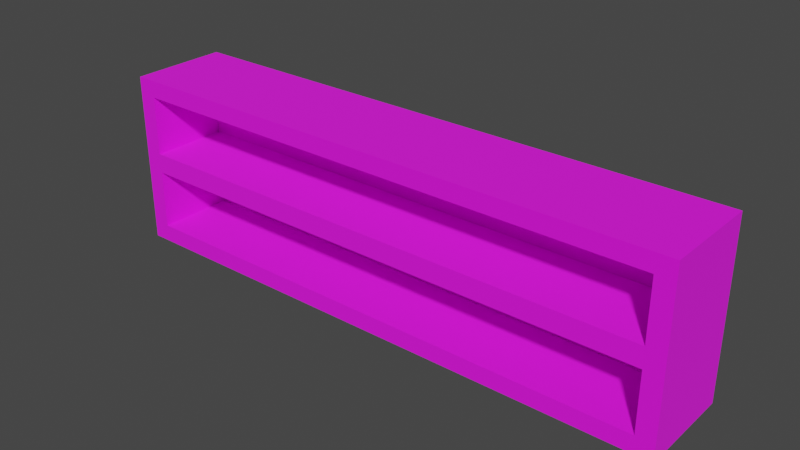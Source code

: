# Source: Bookshelf.blend  (saved by Blender 2.92.15; exported with 4.5.12 LTS)
import bpy
from mathutils import Matrix  # noqa: F401  (used for matrix-valued properties, if any)

bpy.ops.wm.read_factory_settings(use_empty=True)
scene = bpy.context.scene
scene.name = 'Scene'

# ---- collections
col_collection = bpy.data.collections.new('Collection'); scene.collection.children.link(col_collection)

# ---- images (referenced by path relative to the original .blend; pixels are not part of the script)
import os
ASSET_DIR = os.environ.get("B2B_ASSET_DIR", "")  # directory of the original .blend (textures are referenced by path, not embedded)
HERE = os.path.dirname(os.path.abspath(__file__))  # packed textures are extracted next to this script under _unpacked/

def load_image(name, relpath, width, height, colorspace="sRGB"):
    """Load a texture the original file referenced (path relative to the .blend, or extracted next to this script)."""
    p = next((c for c in (os.path.join(HERE, relpath), os.path.join(ASSET_DIR, relpath)) if relpath and os.path.exists(c)), "")
    if p:
        img = bpy.data.images.load(p, check_existing=True)
        img.name = name
    else:  # same state as the original file: an image datablock whose file is absent (Cycles renders it pink)
        img = bpy.data.images.new(name, width, height)
        img.source = "FILE"
        img.filepath = "//" + (relpath or name)
    img.colorspace_settings.name = colorspace
    return img
img_darkwood_jpg = load_image('darkwood.jpg', 'darkwood.jpg', 1024, 1024, 'sRGB')

# ---- materials (node trees are filled in below, after node groups)
mat_material = bpy.data.materials.new('Material')
mat_material.alpha_threshold = 0.0
mat_material.use_transparent_shadow = False
mat_material.line_color = (0.0, 0.0, 0.0, 1.0)

# ---- material node trees
mat_material.use_nodes = True; mat_material.node_tree.nodes.clear()
_N = mat_material.node_tree.nodes; _L = mat_material.node_tree.links
n0 = _N.new('ShaderNodeOutputMaterial'); n0.name = 'Material Output'; n0.location = (300, 300)
n1 = _N.new('ShaderNodeBsdfPrincipled'); n1.name = 'Principled BSDF'; n1.location = (10, 300)
n1.distribution = 'GGX'
n1.subsurface_method = 'BURLEY'
n1.inputs[2].default_value = 1.0
n1.inputs[3].default_value = 1.45
n1.inputs[27].default_value = (0.0, 0.0, 0.0, 1.0)
n1.inputs[28].default_value = 1.0
n2 = _N.new('ShaderNodeTexImage'); n2.name = 'Image Texture'; n2.location = (-280, 280)
n2.image = img_darkwood_jpg
_L.new(n1.outputs[0], n0.inputs[0])
_L.new(n2.outputs[0], n1.inputs[0])
n0.is_active_output = True

# ---- world
world_world = bpy.data.worlds.new('World'); scene.world = world_world
world_world.use_nodes = True; world_world.node_tree.nodes.clear()
_N = world_world.node_tree.nodes; _L = world_world.node_tree.links
n0 = _N.new('ShaderNodeOutputWorld'); n0.name = 'World Output'; n0.location = (300, 300)
n1 = _N.new('ShaderNodeBackground'); n1.name = 'Background'; n1.location = (10, 300)
n1.inputs[0].default_value = (0.05088, 0.05088, 0.05088, 1.0)
_L.new(n1.outputs[0], n0.inputs[0])
n0.is_active_output = True
world_world.color = (0.05088, 0.05088, 0.05088)
world_world.use_sun_shadow = False
world_world.sun_shadow_jitter_overblur = 0.0

# ---- meshes
me_cube_001 = bpy.data.meshes.new('Cube.001')
me_cube_001.from_pydata([(-6.032, -1.031, -1.821), (-6.032, -1.031, 1.821), (-6.032, 1.031, -1.821), (-6.032, 1.031, 1.821), (6.032, -1.031, -1.821), (6.032, -1.031, 1.821), (6.032, 1.031, -1.821), (6.032, 1.031, 1.821), (-6.032, -1.031, -1.46), (-6.032, -1.031, 0.0), (-6.032, -1.031, 1.46), (-6.032, 1.031, 1.46), (-6.032, 1.031, 0.0), (-6.032, 1.031, -1.46), (6.032, 1.031, 1.46), (6.032, 1.031, 0.0), (6.032, 1.031, -1.46), (6.032, -1.031, 1.46), (6.032, -1.031, 0.0), (6.032, -1.031, -1.46), (5.656, 1.031, -1.821), (-5.656, 1.031, -1.821), (-5.656, 1.031, 1.821), (5.656, 1.031, 1.821), (-5.656, -1.031, -1.821), (5.656, -1.031, -1.821), (5.656, -1.031, 1.821), (-5.656, -1.031, 1.821), (5.656, -1.031, -1.46), (-5.656, -1.031, -1.46), (5.656, -1.031, 0.0), (-5.656, -1.031, 0.0), (5.656, -1.031, 1.46), (-5.656, -1.031, 1.46), (-5.656, 1.031, -1.46), (5.656, 1.031, -1.46), (-5.656, 1.031, 0.0), (5.656, 1.031, 0.0), (-5.656, 1.031, 1.46), (5.656, 1.031, 1.46), (-6.032, -1.031, 0.2088), (-6.032, 1.031, 0.2088), (6.032, 1.031, 0.2088), (6.032, -1.031, 0.2088), (-5.656, 1.031, 0.2088), (5.656, 1.031, 0.2088), (5.656, -1.031, 0.2088), (-5.656, -1.031, 0.2088), (-6.032, -1.031, -0.2088), (-6.032, 1.031, -0.2088), (6.032, 1.031, -0.2088), (6.032, -1.031, -0.2088), (-5.656, 1.031, -0.2088), (5.656, 1.031, -0.2088), (5.656, -1.031, -0.2088), (-5.656, -1.031, -0.2088), (5.656, 0.6024, -1.46), (-5.656, 0.6024, -1.46), (5.656, 0.6024, 1.46), (-5.656, 0.6024, 1.46), (5.656, 0.6024, -0.2088), (-5.656, 0.6024, -0.2088), (5.656, 0.6024, 0.2088), (-5.656, 0.6024, 0.2088)], [], [(10, 1, 3, 11), (39, 23, 7, 14), (14, 7, 5, 17), (33, 27, 1, 10), (20, 6, 4, 25), (22, 3, 1, 27), (24, 29, 8, 0), (55, 31, 9, 48), (47, 33, 10, 40), (6, 16, 19, 4), (50, 15, 18, 51), (42, 14, 17, 43), (20, 35, 16, 6), (53, 37, 15, 50), (45, 39, 14, 42), (0, 8, 13, 2), (48, 9, 12, 49), (40, 10, 11, 41), (41, 11, 38, 44), (44, 38, 39, 45), (49, 12, 36, 52), (52, 36, 37, 53), (2, 13, 34, 21), (21, 34, 35, 20), (43, 17, 32, 46), (46, 32, 58, 62), (51, 18, 30, 54), (54, 30, 31, 55), (4, 19, 28, 25), (25, 28, 29, 24), (7, 23, 26, 5), (23, 22, 27, 26), (2, 21, 24, 0), (21, 20, 25, 24), (17, 5, 26, 32), (32, 26, 27, 33), (11, 3, 22, 38), (38, 22, 23, 39), (30, 46, 47, 31), (18, 43, 46, 30), (36, 44, 45, 37), (12, 41, 44, 36), (9, 40, 41, 12), (37, 45, 42, 15), (15, 42, 43, 18), (31, 47, 40, 9), (47, 46, 62, 63), (19, 51, 54, 28), (34, 52, 53, 35), (13, 49, 52, 34), (8, 48, 49, 13), (35, 53, 50, 16), (16, 50, 51, 19), (29, 55, 48, 8), (62, 58, 59, 63), (56, 60, 61, 57), (32, 33, 59, 58), (54, 55, 61, 60), (29, 28, 56, 57), (55, 29, 57, 61), (33, 47, 63, 59), (28, 54, 60, 56)])
_uv = me_cube_001.uv_layers.new(name='UVMap')
_uv.uv.foreach_set('vector', [0.1754, 0.9488, 0.1754, 1.06, 0.8092, 1.06, 0.8092, 0.9488, 2.238, 0.9488, 2.238, 1.06, 2.354, 1.06, 2.354, 0.9488, 0.8092, 0.9488, 0.8092, 1.06, 0.1754, 1.06, 0.1754, 0.9488, -1.238, 0.9488, -1.238, 1.06, -1.354, 1.06, -1.354, 0.9488, 2.238, 0.8092, 2.354, 0.8092, 2.354, 0.1754, 2.238, 0.1754, -1.238, 0.8092, -1.354, 0.8092, -1.354, 0.1754, -1.238, 0.1754, -1.238, -0.05965, -1.238, 0.05122, -1.354, 0.05122, -1.354, -0.05965, -1.238, 0.4358, -1.238, 0.5, -1.354, 0.5, -1.354, 0.4358, -1.238, 0.5642, -1.238, 0.9488, -1.354, 0.9488, -1.354, 0.5642, 0.8092, -0.05965, 0.8092, 0.05122, 0.1754, 0.05122, 0.1754, -0.05965, 0.8092, 0.4358, 0.8092, 0.5, 0.1754, 0.5, 0.1754, 0.4358, 0.8092, 0.5642, 0.8092, 0.9488, 0.1754, 0.9488, 0.1754, 0.5642, 2.238, -0.05965, 2.238, 0.05122, 2.354, 0.05122, 2.354, -0.05965, 2.238, 0.4358, 2.238, 0.5, 2.354, 0.5, 2.354, 0.4358, 2.238, 0.5642, 2.238, 0.9488, 2.354, 0.9488, 2.354, 0.5642, 0.1754, -0.05965, 0.1754, 0.05122, 0.8092, 0.05122, 0.8092, -0.05965, 0.1754, 0.4358, 0.1754, 0.5, 0.8092, 0.5, 0.8092, 0.4358, 0.1754, 0.5642, 0.1754, 0.9488, 0.8092, 0.9488, 0.8092, 0.5642, -1.354, 0.5642, -1.354, 0.9488, -1.238, 0.9488, -1.238, 0.5642, -1.238, 0.5642, -1.238, 0.9488, 2.238, 0.9488, 2.238, 0.5642, -1.354, 0.4358, -1.354, 0.5, -1.238, 0.5, -1.238, 0.4358, -1.238, 0.4358, -1.238, 0.5, 2.238, 0.5, 2.238, 0.4358, -1.354, -0.05965, -1.354, 0.05122, -1.238, 0.05122, -1.238, -0.05965, -1.238, -0.05965, -1.238, 0.05122, 2.238, 0.05122, 2.238, -0.05965, 2.354, 0.5642, 2.354, 0.9488, 2.238, 0.9488, 2.238, 0.5642, 0.1754, 0.5642, 0.1754, 0.9488, 0.6774, 0.9488, 0.6774, 0.5642, 2.354, 0.4358, 2.354, 0.5, 2.238, 0.5, 2.238, 0.4358, 2.238, 0.4358, 2.238, 0.5, -1.238, 0.5, -1.238, 0.4358, 2.354, -0.05965, 2.354, 0.05122, 2.238, 0.05122, 2.238, -0.05965, 2.238, -0.05965, 2.238, 0.05122, -1.238, 0.05122, -1.238, -0.05965, 2.354, 0.8092, 2.238, 0.8092, 2.238, 0.1754, 2.354, 0.1754, 2.238, 0.8092, -1.238, 0.8092, -1.238, 0.1754, 2.238, 0.1754, -1.354, 0.8092, -1.238, 0.8092, -1.238, 0.1754, -1.354, 0.1754, -1.238, 0.8092, 2.238, 0.8092, 2.238, 0.1754, -1.238, 0.1754, 2.354, 0.9488, 2.354, 1.06, 2.238, 1.06, 2.238, 0.9488, 2.238, 0.9488, 2.238, 1.06, -1.238, 1.06, -1.238, 0.9488, -1.354, 0.9488, -1.354, 1.06, -1.238, 1.06, -1.238, 0.9488, -1.238, 0.9488, -1.238, 1.06, 2.238, 1.06, 2.238, 0.9488, 2.238, 0.5, 2.238, 0.5642, -1.238, 0.5642, -1.238, 0.5, 2.354, 0.5, 2.354, 0.5642, 2.238, 0.5642, 2.238, 0.5, -1.238, 0.5, -1.238, 0.5642, 2.238, 0.5642, 2.238, 0.5, -1.354, 0.5, -1.354, 0.5642, -1.238, 0.5642, -1.238, 0.5, 0.1754, 0.5, 0.1754, 0.5642, 0.8092, 0.5642, 0.8092, 0.5, 2.238, 0.5, 2.238, 0.5642, 2.354, 0.5642, 2.354, 0.5, 0.8092, 0.5, 0.8092, 0.5642, 0.1754, 0.5642, 0.1754, 0.5, -1.238, 0.5, -1.238, 0.5642, -1.354, 0.5642, -1.354, 0.5, -1.238, 0.1754, 2.238, 0.1754, 2.238, 0.6774, -1.238, 0.6774, 2.354, 0.05122, 2.354, 0.4358, 2.238, 0.4358, 2.238, 0.05122, -1.238, 0.05122, -1.238, 0.4358, 2.238, 0.4358, 2.238, 0.05122, -1.354, 0.05122, -1.354, 0.4358, -1.238, 0.4358, -1.238, 0.05122, 0.1754, 0.05122, 0.1754, 0.4358, 0.8092, 0.4358, 0.8092, 0.05122, 2.238, 0.05122, 2.238, 0.4358, 2.354, 0.4358, 2.354, 0.05122, 0.8092, 0.05122, 0.8092, 0.4358, 0.1754, 0.4358, 0.1754, 0.05122, -1.238, 0.05122, -1.238, 0.4358, -1.354, 0.4358, -1.354, 0.05122, 2.238, 0.5642, 2.238, 0.9488, -1.238, 0.9488, -1.238, 0.5642, 2.238, 0.05122, 2.238, 0.4358, -1.238, 0.4358, -1.238, 0.05122, 2.238, 0.1754, -1.238, 0.1754, -1.238, 0.6774, 2.238, 0.6774, 2.238, 0.1754, -1.238, 0.1754, -1.238, 0.6774, 2.238, 0.6774, -1.238, 0.1754, 2.238, 0.1754, 2.238, 0.6774, -1.238, 0.6774, 0.1754, 0.4358, 0.1754, 0.05122, 0.6774, 0.05122, 0.6774, 0.4358, 0.1754, 0.9488, 0.1754, 0.5642, 0.6774, 0.5642, 0.6774, 0.9488, 0.1754, 0.05122, 0.1754, 0.4358, 0.6774, 0.4358, 0.6774, 0.05122])
me_cube_001.materials.append(mat_material)
me_cube_001.use_remesh_fix_poles = True
me_cube_001.use_remesh_preserve_attributes = False
me_cube_001.use_mirror_vertex_groups = False
me_cube_001.update()

# ---- objects
ob_cube = bpy.data.objects.new('Cube', me_cube_001)

# ---- transforms, parenting, visibility, modifiers, constraints
ob_cube.location = (0.0, 0.0, 0.0)
ob_cube.lineart.crease_threshold = 0.0

# ---- collection membership
col_collection.objects.link(ob_cube)

# ---- scene / render settings (as saved in the file)
scene.frame_start = 1; scene.frame_end = 250; scene.frame_set(1)
scene.render.engine = 'BLENDER_EEVEE_NEXT'
scene.cycles.use_denoising = False
scene.cycles.samples = 128
scene.cycles.sampling_pattern = 'TABULATED_SOBOL'
scene.cycles.use_adaptive_sampling = False
scene.cycles.use_light_tree = False
scene.view_settings.view_transform = 'Filmic'
bpy.context.view_layer.update()

# ---- added for rendering (the .blend has no active camera and no usable light): camera, sun
cam_auto = bpy.data.cameras.new('AutoCamera')
cam_auto.lens = 50.0
cam_auto.sensor_width = 36.0
cam_auto.clip_end = 1000.0
ob_auto_camera = bpy.data.objects.new('AutoCamera', cam_auto)
scene.collection.objects.link(ob_auto_camera)
ob_auto_camera.location = (11.8143, -14.1771, 9.45141)
ob_auto_camera.rotation_euler = (1.09748, -7.21219e-08, 0.694738)
scene.camera = ob_auto_camera
light_auto_sun = bpy.data.lights.new('AutoSun', 'SUN')
light_auto_sun.energy = 3.0
light_auto_sun.angle = 0.0523599
ob_auto_sun = bpy.data.objects.new('AutoSun', light_auto_sun)
scene.collection.objects.link(ob_auto_sun)
ob_auto_sun.rotation_euler = (0.872665, 0.174533, 0.523599)
bpy.context.view_layer.update()
